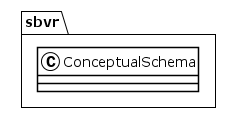

The diagram above was rendered by PlantUML. Its source (embedded in the PNG):
@startuml
!theme plain
package sbvr {
class ConceptualSchema {
}
}
@enduml